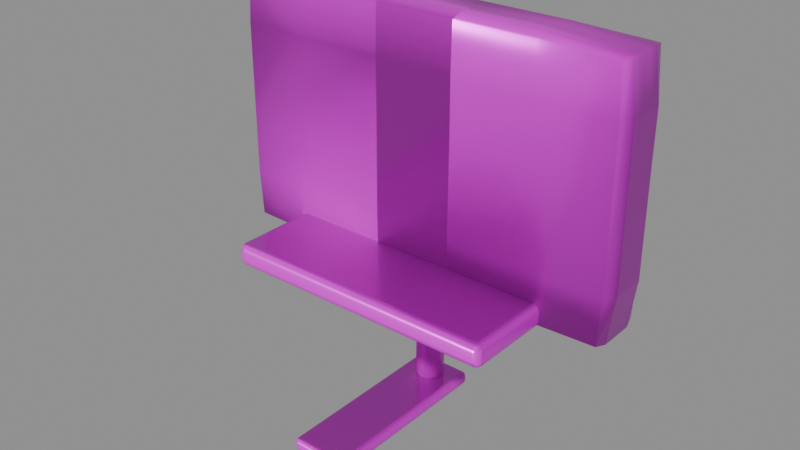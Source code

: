 # Source: model.blend  (saved by Blender 4.5.92; exported with 4.5.12 LTS)
import bpy
from mathutils import Matrix  # noqa: F401  (used for matrix-valued properties, if any)

bpy.ops.wm.read_factory_settings(use_empty=True)
scene = bpy.context.scene
scene.name = 'Empty'

# ---- collections
col_ast_18_004____d = bpy.data.collections.new('AST_18_004_电子_D'); scene.collection.children.link(col_ast_18_004____d)

# ---- images (referenced by path relative to the original .blend; pixels are not part of the script)
import os
ASSET_DIR = os.environ.get("B2B_ASSET_DIR", "")  # directory of the original .blend (textures are referenced by path, not embedded)
HERE = os.path.dirname(os.path.abspath(__file__))  # packed textures are extracted next to this script under _unpacked/

def load_image(name, relpath, width, height, colorspace="sRGB"):
    """Load a texture the original file referenced (path relative to the .blend, or extracted next to this script)."""
    p = next((c for c in (os.path.join(HERE, relpath), os.path.join(ASSET_DIR, relpath)) if relpath and os.path.exists(c)), "")
    if p:
        img = bpy.data.images.load(p, check_existing=True)
        img.name = name
    else:  # same state as the original file: an image datablock whose file is absent (Cycles renders it pink)
        img = bpy.data.images.new(name, width, height)
        img.source = "FILE"
        img.filepath = "//" + (relpath or name)
    img.colorspace_settings.name = colorspace
    return img
img_black_steel_basecolor_png = load_image('black_steel_basecolor.png', 'black_steel_basecolor.png', 1024, 1024, 'sRGB')
img_black_steel_ao_png = load_image('black_steel_ao.png', 'black_steel_ao.png', 1024, 1024, 'Non-Color')
img_black_steel_roughness_png = load_image('black_steel_roughness.png', 'black_steel_roughness.png', 1024, 1024, 'Non-Color')
img_black_steel_metallic_png = load_image('black_steel_metallic.png', 'black_steel_metallic.png', 1024, 1024, 'Non-Color')
img_black_steel_specular_png = load_image('black_steel_specular.png', 'black_steel_specular.png', 1024, 1024, 'Non-Color')
img_black_steel_normal_png = load_image('black_steel_normal.png', 'black_steel_normal.png', 1024, 1024, 'Non-Color')
img_black_steel_height_png = load_image('black_steel_height.png', 'black_steel_height.png', 1024, 1024, 'Non-Color')
img_black_steel_displacement_png = load_image('black_steel_displacement.png', 'black_steel_displacement.png', 1024, 1024, 'Non-Color')

# ---- materials (node trees are filled in below, after node groups)
mat_black_steel = bpy.data.materials.new('black_steel')
mat_black_steel.diffuse_color = (0.6, 0.6, 0.6, 1.0)
mat_matte_black = bpy.data.materials.new('matte_black')
mat_matte_black.diffuse_color = (0.05, 0.05, 0.055, 1.0)
mat_screen_dark = bpy.data.materials.new('screen_dark')
mat_screen_dark.diffuse_color = (0.03, 0.05, 0.07, 1.0)

# ---- material node trees
mat_black_steel.use_nodes = True; mat_black_steel.node_tree.nodes.clear()
_N = mat_black_steel.node_tree.nodes; _L = mat_black_steel.node_tree.links
n0 = _N.new('ShaderNodeOutputMaterial'); n0.name = 'Material Output'; n0.location = (1100, 0)
n1 = _N.new('ShaderNodeBsdfPrincipled'); n1.name = 'Principled BSDF'; n1.location = (760, 0)
n1.inputs[15].default_value = 0.28
n2 = _N.new('ShaderNodeNewGeometry'); n2.name = 'Geometry'; n2.location = (-1300, 0)
n3 = _N.new('ShaderNodeVectorMath'); n3.name = 'Vector Math'; n3.location = (-1080, 0)
n3.operation = 'SCALE'
n3.inputs[3].default_value = 1.8
n4 = _N.new('ShaderNodeTexImage'); n4.name = 'Image Texture'; n4.location = (-820, 520)
n4.label = 'basecolor'
n4.image = img_black_steel_basecolor_png
n4.projection = 'BOX'
n4.projection_blend = 0.15
n5 = _N.new('ShaderNodeTexImage'); n5.name = 'Image Texture.001'; n5.location = (-820, 300)
n5.label = 'ao'
n5.image = img_black_steel_ao_png
n5.projection = 'BOX'
n5.projection_blend = 0.15
n6 = _N.new('ShaderNodeTexImage'); n6.name = 'Image Texture.002'; n6.location = (-820, 90)
n6.label = 'roughness'
n6.image = img_black_steel_roughness_png
n6.projection = 'BOX'
n6.projection_blend = 0.15
n7 = _N.new('ShaderNodeTexImage'); n7.name = 'Image Texture.003'; n7.location = (-820, -120)
n7.label = 'metallic'
n7.image = img_black_steel_metallic_png
n7.projection = 'BOX'
n7.projection_blend = 0.15
n8 = _N.new('ShaderNodeTexImage'); n8.name = 'Image Texture.004'; n8.location = (-820, -330)
n8.label = 'specular'
n8.image = img_black_steel_specular_png
n8.projection = 'BOX'
n8.projection_blend = 0.15
n9 = _N.new('ShaderNodeTexImage'); n9.name = 'Image Texture.005'; n9.location = (-820, -540)
n9.label = 'normal'
n9.image = img_black_steel_normal_png
n9.projection = 'BOX'
n9.projection_blend = 0.15
n10 = _N.new('ShaderNodeTexImage'); n10.name = 'Image Texture.006'; n10.location = (-820, -750)
n10.label = 'height'
n10.image = img_black_steel_height_png
n10.projection = 'BOX'
n10.projection_blend = 0.15
n11 = _N.new('ShaderNodeTexImage'); n11.name = 'Image Texture.007'; n11.location = (-820, -960)
n11.label = 'displacement'
n11.image = img_black_steel_displacement_png
n11.projection = 'BOX'
n11.projection_blend = 0.15
n12 = _N.new('ShaderNodeMixRGB'); n12.name = 'Mix (Legacy)'; n12.location = (-260, 480)
n12.blend_type = 'MULTIPLY'
n12.inputs[0].default_value = 0.78
n13 = _N.new('ShaderNodeNormalMap'); n13.name = 'Normal Map'; n13.location = (60, -420)
n13.inputs[0].default_value = 0.52
n14 = _N.new('ShaderNodeBump'); n14.name = 'Bump'; n14.location = (300, -420)
n14.inputs[0].default_value = 0.14
n14.inputs[1].default_value = 0.0025
n15 = _N.new('ShaderNodeDisplacement'); n15.name = 'Displacement'; n15.location = (300, -700)
n15.inputs[2].default_value = 0.012
_L.new(n1.outputs[0], n0.inputs[0])
_L.new(n2.outputs[0], n3.inputs[0])
_L.new(n3.outputs[0], n4.inputs[0])
_L.new(n3.outputs[0], n5.inputs[0])
_L.new(n3.outputs[0], n6.inputs[0])
_L.new(n3.outputs[0], n7.inputs[0])
_L.new(n3.outputs[0], n8.inputs[0])
_L.new(n3.outputs[0], n9.inputs[0])
_L.new(n3.outputs[0], n10.inputs[0])
_L.new(n3.outputs[0], n11.inputs[0])
_L.new(n4.outputs[0], n12.inputs[1])
_L.new(n5.outputs[0], n12.inputs[2])
_L.new(n12.outputs[0], n1.inputs[0])
_L.new(n6.outputs[0], n1.inputs[2])
_L.new(n7.outputs[0], n1.inputs[1])
_L.new(n8.outputs[0], n1.inputs[13])
_L.new(n9.outputs[0], n13.inputs[1])
_L.new(n10.outputs[0], n14.inputs[3])
_L.new(n13.outputs[0], n14.inputs[4])
_L.new(n14.outputs[0], n1.inputs[5])
_L.new(n11.outputs[0], n15.inputs[0])
_L.new(n15.outputs[0], n0.inputs[2])
n0.is_active_output = True
mat_matte_black.use_nodes = True; mat_matte_black.node_tree.nodes.clear()
_N = mat_matte_black.node_tree.nodes; _L = mat_matte_black.node_tree.links
n0 = _N.new('ShaderNodeBsdfPrincipled'); n0.name = 'Principled BSDF'; n0.location = (-200, 100)
n0.inputs[0].default_value = (0.05, 0.05, 0.055, 1.0)
n0.inputs[2].default_value = 0.6
n1 = _N.new('ShaderNodeOutputMaterial'); n1.name = 'Material Output'; n1.location = (200, 100)
_L.new(n0.outputs[0], n1.inputs[0])
n1.is_active_output = True
mat_screen_dark.use_nodes = True; mat_screen_dark.node_tree.nodes.clear()
_N = mat_screen_dark.node_tree.nodes; _L = mat_screen_dark.node_tree.links
n0 = _N.new('ShaderNodeBsdfPrincipled'); n0.name = 'Principled BSDF'; n0.location = (-200, 100)
n0.inputs[0].default_value = (0.03, 0.05, 0.07, 1.0)
n0.inputs[2].default_value = 0.16
n1 = _N.new('ShaderNodeOutputMaterial'); n1.name = 'Material Output'; n1.location = (200, 100)
_L.new(n0.outputs[0], n1.inputs[0])
n1.is_active_output = True

# ---- meshes
me_ast_18_004____d_p00_soft_mesh = bpy.data.meshes.new('AST_18_004_电子_D_p00_soft_mesh')
me_ast_18_004____d_p00_soft_mesh.from_pydata([(-0.1676, -0.02394, -0.1054), (-0.1699, -0.02427, -0.066), (-0.1699, -0.02427, -0.022), (-0.1699, -0.02427, 0.022), (-0.1699, -0.02427, 0.066), (-0.1676, -0.02394, 0.1054), (-0.1699, -0.015, -0.1068), (-0.1749, -0.015, -0.066), (-0.1748, -0.015, -0.022), (-0.1748, -0.015, 0.022), (-0.1749, -0.015, 0.066), (-0.1699, -0.015, 0.1068), (-0.1699, -0.005, -0.1068), (-0.1749, -0.005, -0.066), (-0.1748, -0.005, -0.022), (-0.1745, -0.005, 0.022), (-0.175, -0.005, 0.066), (-0.1699, -0.005, 0.1068), (-0.1699, 0.005, -0.1068), (-0.1749, 0.005, -0.066), (-0.1747, 0.005, -0.022), (-0.1745, 0.005, 0.022), (-0.1749, 0.005, 0.066), (-0.1699, 0.005, 0.1068), (-0.1699, 0.015, -0.1068), (-0.175, 0.015, -0.066), (-0.1748, 0.015, -0.022), (-0.1748, 0.015, 0.022), (-0.175, 0.015, 0.066), (-0.1699, 0.015, 0.1068), (-0.1676, 0.02394, -0.1054), (-0.1699, 0.02427, -0.066), (-0.1699, 0.02427, -0.022), (-0.1699, 0.02427, 0.022), (-0.1699, 0.02427, 0.066), (-0.1676, 0.02394, 0.1054), (0.1676, -0.02394, -0.1054), (0.1699, -0.02427, -0.066), (0.1699, -0.02427, -0.022), (0.1699, -0.02427, 0.022), (0.1699, -0.02427, 0.066), (0.1676, -0.02394, 0.1054), (0.1699, -0.015, -0.1068), (0.175, -0.015, -0.066), (0.175, -0.015, -0.022), (0.1749, -0.015, 0.022), (0.1749, -0.015, 0.066), (0.1699, -0.015, 0.1068), (0.1699, -0.005, -0.1068), (0.1749, -0.005, -0.066), (0.1748, -0.005, -0.022), (0.1746, -0.005, 0.022), (0.1748, -0.005, 0.066), (0.1699, -0.005, 0.1068), (0.1699, 0.005, -0.1068), (0.175, 0.005, -0.066), (0.1748, 0.005, -0.022), (0.1745, 0.005, 0.022), (0.1749, 0.005, 0.066), (0.1699, 0.005, 0.1068), (0.1699, 0.015, -0.1068), (0.175, 0.015, -0.066), (0.1749, 0.015, -0.022), (0.1748, 0.015, 0.022), (0.175, 0.015, 0.066), (0.1699, 0.015, 0.1068), (0.1676, 0.02394, -0.1054), (0.1699, 0.02427, -0.066), (0.1699, 0.02427, -0.022), (0.1699, 0.02427, 0.022), (0.1699, 0.02427, 0.066), (0.1676, 0.02394, 0.1054), (-0.105, -0.02427, -0.1068), (-0.105, -0.02493, -0.066), (-0.105, -0.0248, -0.022), (-0.105, -0.02481, 0.022), (-0.105, -0.02492, 0.066), (-0.105, -0.02427, 0.1068), (-0.035, -0.02427, -0.1068), (-0.035, -0.02493, -0.066), (-0.035, -0.02476, -0.022), (-0.035, -0.02454, 0.022), (-0.035, -0.02496, 0.066), (-0.035, -0.02427, 0.1068), (0.035, -0.02427, -0.1068), (0.035, -0.02494, -0.066), (0.035, -0.02472, -0.022), (0.035, -0.02451, 0.022), (0.035, -0.02492, 0.066), (0.035, -0.02427, 0.1068), (0.105, -0.02427, -0.1068), (0.105, -0.025, -0.066), (0.105, -0.02485, -0.022), (0.105, -0.02483, 0.022), (0.105, -0.02497, 0.066), (0.105, -0.02427, 0.1068), (-0.105, 0.02427, -0.1068), (-0.105, 0.02502, -0.066), (-0.105, 0.02497, -0.022), (-0.105, 0.02492, 0.022), (-0.105, 0.02493, 0.066), (-0.105, 0.02427, 0.1068), (-0.035, 0.02427, -0.1068), (-0.035, 0.02494, -0.066), (-0.035, 0.02476, -0.022), (-0.035, 0.02456, 0.022), (-0.035, 0.02483, 0.066), (-0.035, 0.02427, 0.1068), (0.035, 0.02427, -0.1068), (0.035, 0.02495, -0.066), (0.035, 0.02478, -0.022), (0.035, 0.02454, 0.022), (0.035, 0.02489, 0.066), (0.035, 0.02427, 0.1068), (0.105, 0.02427, -0.1068), (0.105, 0.02499, -0.066), (0.105, 0.02487, -0.022), (0.105, 0.02484, 0.022), (0.105, 0.02501, 0.066), (0.105, 0.02427, 0.1068), (-0.105, -0.015, -0.1099), (-0.105, -0.005, -0.1098), (-0.105, 0.005, -0.1098), (-0.105, 0.015, -0.1099), (-0.035, -0.015, -0.1099), (-0.035, -0.005, -0.1098), (-0.035, 0.005, -0.1095), (-0.035, 0.015, -0.11), (0.035, -0.015, -0.1099), (0.035, -0.005, -0.1097), (0.035, 0.005, -0.1095), (0.035, 0.015, -0.1099), (0.105, -0.015, -0.11), (0.105, -0.005, -0.1098), (0.105, 0.005, -0.1098), (0.105, 0.015, -0.11), (-0.105, -0.015, 0.11), (-0.105, -0.005, 0.11), (-0.105, 0.005, 0.1099), (-0.105, 0.015, 0.1099), (-0.035, -0.015, 0.1099), (-0.035, -0.005, 0.1098), (-0.035, 0.005, 0.1096), (-0.035, 0.015, 0.1098), (0.035, -0.015, 0.11), (0.035, -0.005, 0.1098), (0.035, 0.005, 0.1095), (0.035, 0.015, 0.1099), (0.105, -0.015, 0.11), (0.105, -0.005, 0.1099), (0.105, 0.005, 0.1098), (0.105, 0.015, 0.11)], [], [(0, 1, 7, 6), (1, 2, 8, 7), (2, 3, 9, 8), (3, 4, 10, 9), (4, 5, 11, 10), (6, 7, 13, 12), (7, 8, 14, 13), (8, 9, 15, 14), (9, 10, 16, 15), (10, 11, 17, 16), (12, 13, 19, 18), (13, 14, 20, 19), (14, 15, 21, 20), (15, 16, 22, 21), (16, 17, 23, 22), (18, 19, 25, 24), (19, 20, 26, 25), (20, 21, 27, 26), (21, 22, 28, 27), (22, 23, 29, 28), (24, 25, 31, 30), (25, 26, 32, 31), (26, 27, 33, 32), (27, 28, 34, 33), (28, 29, 35, 34), (36, 42, 43, 37), (37, 43, 44, 38), (38, 44, 45, 39), (39, 45, 46, 40), (40, 46, 47, 41), (42, 48, 49, 43), (43, 49, 50, 44), (44, 50, 51, 45), (45, 51, 52, 46), (46, 52, 53, 47), (48, 54, 55, 49), (49, 55, 56, 50), (50, 56, 57, 51), (51, 57, 58, 52), (52, 58, 59, 53), (54, 60, 61, 55), (55, 61, 62, 56), (56, 62, 63, 57), (57, 63, 64, 58), (58, 64, 65, 59), (60, 66, 67, 61), (61, 67, 68, 62), (62, 68, 69, 63), (63, 69, 70, 64), (64, 70, 71, 65), (0, 72, 73, 1), (1, 73, 74, 2), (2, 74, 75, 3), (3, 75, 76, 4), (4, 76, 77, 5), (72, 78, 79, 73), (73, 79, 80, 74), (74, 80, 81, 75), (75, 81, 82, 76), (76, 82, 83, 77), (78, 84, 85, 79), (79, 85, 86, 80), (80, 86, 87, 81), (81, 87, 88, 82), (82, 88, 89, 83), (84, 90, 91, 85), (85, 91, 92, 86), (86, 92, 93, 87), (87, 93, 94, 88), (88, 94, 95, 89), (90, 36, 37, 91), (91, 37, 38, 92), (92, 38, 39, 93), (93, 39, 40, 94), (94, 40, 41, 95), (30, 31, 97, 96), (31, 32, 98, 97), (32, 33, 99, 98), (33, 34, 100, 99), (34, 35, 101, 100), (96, 97, 103, 102), (97, 98, 104, 103), (98, 99, 105, 104), (99, 100, 106, 105), (100, 101, 107, 106), (102, 103, 109, 108), (103, 104, 110, 109), (104, 105, 111, 110), (105, 106, 112, 111), (106, 107, 113, 112), (108, 109, 115, 114), (109, 110, 116, 115), (110, 111, 117, 116), (111, 112, 118, 117), (112, 113, 119, 118), (114, 115, 67, 66), (115, 116, 68, 67), (116, 117, 69, 68), (117, 118, 70, 69), (118, 119, 71, 70), (0, 6, 120, 72), (6, 12, 121, 120), (12, 18, 122, 121), (18, 24, 123, 122), (24, 30, 96, 123), (72, 120, 124, 78), (120, 121, 125, 124), (121, 122, 126, 125), (122, 123, 127, 126), (123, 96, 102, 127), (78, 124, 128, 84), (124, 125, 129, 128), (125, 126, 130, 129), (126, 127, 131, 130), (127, 102, 108, 131), (84, 128, 132, 90), (128, 129, 133, 132), (129, 130, 134, 133), (130, 131, 135, 134), (131, 108, 114, 135), (90, 132, 42, 36), (132, 133, 48, 42), (133, 134, 54, 48), (134, 135, 60, 54), (135, 114, 66, 60), (5, 77, 136, 11), (11, 136, 137, 17), (17, 137, 138, 23), (23, 138, 139, 29), (29, 139, 101, 35), (77, 83, 140, 136), (136, 140, 141, 137), (137, 141, 142, 138), (138, 142, 143, 139), (139, 143, 107, 101), (83, 89, 144, 140), (140, 144, 145, 141), (141, 145, 146, 142), (142, 146, 147, 143), (143, 147, 113, 107), (89, 95, 148, 144), (144, 148, 149, 145), (145, 149, 150, 146), (146, 150, 151, 147), (147, 151, 119, 113), (95, 41, 47, 148), (148, 47, 53, 149), (149, 53, 59, 150), (150, 59, 65, 151), (151, 65, 71, 119)])
me_ast_18_004____d_p00_soft_mesh.polygons.foreach_set('use_smooth', [True] * 150)
me_ast_18_004____d_p00_soft_mesh.materials.append(mat_black_steel)
me_ast_18_004____d_p00_soft_mesh.update()
me_cube_201 = bpy.data.meshes.new('Cube.201')
me_cube_201.from_pydata([(-0.16, -0.003, -0.095), (-0.16, -0.003, 0.095), (-0.16, 0.003, -0.095), (-0.16, 0.003, 0.095), (0.16, -0.003, -0.095), (0.16, -0.003, 0.095), (0.16, 0.003, -0.095), (0.16, 0.003, 0.095)], [], [(0, 1, 3, 2), (2, 3, 7, 6), (6, 7, 5, 4), (4, 5, 1, 0), (2, 6, 4, 0), (7, 3, 1, 5)])
_uv = me_cube_201.uv_layers.new(name='UVMap')
_uv.uv.foreach_set('vector', [0.375, 0.0, 0.625, 0.0, 0.625, 0.25, 0.375, 0.25, 0.375, 0.25, 0.625, 0.25, 0.625, 0.5, 0.375, 0.5, 0.375, 0.5, 0.625, 0.5, 0.625, 0.75, 0.375, 0.75, 0.375, 0.75, 0.625, 0.75, 0.625, 1.0, 0.375, 1.0, 0.125, 0.5, 0.375, 0.5, 0.375, 0.75, 0.125, 0.75, 0.625, 0.5, 0.875, 0.5, 0.875, 0.75, 0.625, 0.75])
me_cube_201.materials.append(mat_matte_black)
me_cube_201.update()
me_cube_202 = bpy.data.meshes.new('Cube.202')
me_cube_202.from_pydata([(-0.15, -0.0015, -0.085), (-0.15, -0.0015, 0.085), (-0.15, 0.0015, -0.085), (-0.15, 0.0015, 0.085), (0.15, -0.0015, -0.085), (0.15, -0.0015, 0.085), (0.15, 0.0015, -0.085), (0.15, 0.0015, 0.085)], [], [(0, 1, 3, 2), (2, 3, 7, 6), (6, 7, 5, 4), (4, 5, 1, 0), (2, 6, 4, 0), (7, 3, 1, 5)])
_uv = me_cube_202.uv_layers.new(name='UVMap')
_uv.uv.foreach_set('vector', [0.375, 0.0, 0.625, 0.0, 0.625, 0.25, 0.375, 0.25, 0.375, 0.25, 0.625, 0.25, 0.625, 0.5, 0.375, 0.5, 0.375, 0.5, 0.625, 0.5, 0.625, 0.75, 0.375, 0.75, 0.375, 0.75, 0.625, 0.75, 0.625, 1.0, 0.375, 1.0, 0.125, 0.5, 0.375, 0.5, 0.375, 0.75, 0.125, 0.75, 0.625, 0.5, 0.875, 0.5, 0.875, 0.75, 0.625, 0.75])
me_cube_202.materials.append(mat_screen_dark)
me_cube_202.update()
me_cube_203 = bpy.data.meshes.new('Cube.203')
me_cube_203.from_pydata([(-0.12, -0.08, -0.01), (-0.12, -0.08, 0.01), (-0.12, 0.08, -0.01), (-0.12, 0.08, 0.01), (0.12, -0.08, -0.01), (0.12, -0.08, 0.01), (0.12, 0.08, -0.01), (0.12, 0.08, 0.01)], [], [(0, 1, 3, 2), (2, 3, 7, 6), (6, 7, 5, 4), (4, 5, 1, 0), (2, 6, 4, 0), (7, 3, 1, 5)])
_uv = me_cube_203.uv_layers.new(name='UVMap')
_uv.uv.foreach_set('vector', [0.375, 0.0, 0.625, 0.0, 0.625, 0.25, 0.375, 0.25, 0.375, 0.25, 0.625, 0.25, 0.625, 0.5, 0.375, 0.5, 0.375, 0.5, 0.625, 0.5, 0.625, 0.75, 0.375, 0.75, 0.375, 0.75, 0.625, 0.75, 0.625, 1.0, 0.375, 1.0, 0.125, 0.5, 0.375, 0.5, 0.375, 0.75, 0.125, 0.75, 0.625, 0.5, 0.875, 0.5, 0.875, 0.75, 0.625, 0.75])
me_cube_203.materials.append(mat_black_steel)
me_cube_203.update()
me_cylinder_189 = bpy.data.meshes.new('Cylinder.189')
me_cylinder_189.from_pydata([(0.0, 0.012, -0.05), (0.0, 0.012, 0.05), (0.001566, 0.0119, -0.05), (0.001566, 0.0119, 0.05), (0.003106, 0.01159, -0.05), (0.003106, 0.01159, 0.05), (0.004592, 0.01109, -0.05), (0.004592, 0.01109, 0.05), (0.006, 0.01039, -0.05), (0.006, 0.01039, 0.05), (0.007305, 0.00952, -0.05), (0.007305, 0.00952, 0.05), (0.008485, 0.008485, -0.05), (0.008485, 0.008485, 0.05), (0.00952, 0.007305, -0.05), (0.00952, 0.007305, 0.05), (0.01039, 0.006, -0.05), (0.01039, 0.006, 0.05), (0.01109, 0.004592, -0.05), (0.01109, 0.004592, 0.05), (0.01159, 0.003106, -0.05), (0.01159, 0.003106, 0.05), (0.0119, 0.001566, -0.05), (0.0119, 0.001566, 0.05), (0.012, 0.0, -0.05), (0.012, 0.0, 0.05), (0.0119, -0.001566, -0.05), (0.0119, -0.001566, 0.05), (0.01159, -0.003106, -0.05), (0.01159, -0.003106, 0.05), (0.01109, -0.004592, -0.05), (0.01109, -0.004592, 0.05), (0.01039, -0.006, -0.05), (0.01039, -0.006, 0.05), (0.00952, -0.007305, -0.05), (0.00952, -0.007305, 0.05), (0.008485, -0.008485, -0.05), (0.008485, -0.008485, 0.05), (0.007305, -0.00952, -0.05), (0.007305, -0.00952, 0.05), (0.006, -0.01039, -0.05), (0.006, -0.01039, 0.05), (0.004592, -0.01109, -0.05), (0.004592, -0.01109, 0.05), (0.003106, -0.01159, -0.05), (0.003106, -0.01159, 0.05), (0.001566, -0.0119, -0.05), (0.001566, -0.0119, 0.05), (0.0, -0.012, -0.05), (0.0, -0.012, 0.05), (-0.001566, -0.0119, -0.05), (-0.001566, -0.0119, 0.05), (-0.003106, -0.01159, -0.05), (-0.003106, -0.01159, 0.05), (-0.004592, -0.01109, -0.05), (-0.004592, -0.01109, 0.05), (-0.006, -0.01039, -0.05), (-0.006, -0.01039, 0.05), (-0.007305, -0.00952, -0.05), (-0.007305, -0.00952, 0.05), (-0.008485, -0.008485, -0.05), (-0.008485, -0.008485, 0.05), (-0.00952, -0.007305, -0.05), (-0.00952, -0.007305, 0.05), (-0.01039, -0.006, -0.05), (-0.01039, -0.006, 0.05), (-0.01109, -0.004592, -0.05), (-0.01109, -0.004592, 0.05), (-0.01159, -0.003106, -0.05), (-0.01159, -0.003106, 0.05), (-0.0119, -0.001566, -0.05), (-0.0119, -0.001566, 0.05), (-0.012, 0.0, -0.05), (-0.012, 0.0, 0.05), (-0.0119, 0.001566, -0.05), (-0.0119, 0.001566, 0.05), (-0.01159, 0.003106, -0.05), (-0.01159, 0.003106, 0.05), (-0.01109, 0.004592, -0.05), (-0.01109, 0.004592, 0.05), (-0.01039, 0.006, -0.05), (-0.01039, 0.006, 0.05), (-0.00952, 0.007305, -0.05), (-0.00952, 0.007305, 0.05), (-0.008485, 0.008485, -0.05), (-0.008485, 0.008485, 0.05), (-0.007305, 0.00952, -0.05), (-0.007305, 0.00952, 0.05), (-0.006, 0.01039, -0.05), (-0.006, 0.01039, 0.05), (-0.004592, 0.01109, -0.05), (-0.004592, 0.01109, 0.05), (-0.003106, 0.01159, -0.05), (-0.003106, 0.01159, 0.05), (-0.001566, 0.0119, -0.05), (-0.001566, 0.0119, 0.05)], [], [(0, 1, 3, 2), (2, 3, 5, 4), (4, 5, 7, 6), (6, 7, 9, 8), (8, 9, 11, 10), (10, 11, 13, 12), (12, 13, 15, 14), (14, 15, 17, 16), (16, 17, 19, 18), (18, 19, 21, 20), (20, 21, 23, 22), (22, 23, 25, 24), (24, 25, 27, 26), (26, 27, 29, 28), (28, 29, 31, 30), (30, 31, 33, 32), (32, 33, 35, 34), (34, 35, 37, 36), (36, 37, 39, 38), (38, 39, 41, 40), (40, 41, 43, 42), (42, 43, 45, 44), (44, 45, 47, 46), (46, 47, 49, 48), (48, 49, 51, 50), (50, 51, 53, 52), (52, 53, 55, 54), (54, 55, 57, 56), (56, 57, 59, 58), (58, 59, 61, 60), (60, 61, 63, 62), (62, 63, 65, 64), (64, 65, 67, 66), (66, 67, 69, 68), (68, 69, 71, 70), (70, 71, 73, 72), (72, 73, 75, 74), (74, 75, 77, 76), (76, 77, 79, 78), (78, 79, 81, 80), (80, 81, 83, 82), (82, 83, 85, 84), (84, 85, 87, 86), (86, 87, 89, 88), (88, 89, 91, 90), (90, 91, 93, 92), (3, 1, 95, 93, 91, 89, 87, 85, 83, 81, 79, 77, 75, 73, 71, 69, 67, 65, 63, 61, 59, 57, 55, 53, 51, 49, 47, 45, 43, 41, 39, 37, 35, 33, 31, 29, 27, 25, 23, 21, 19, 17, 15, 13, 11, 9, 7, 5), (92, 93, 95, 94), (94, 95, 1, 0), (0, 2, 4, 6, 8, 10, 12, 14, 16, 18, 20, 22, 24, 26, 28, 30, 32, 34, 36, 38, 40, 42, 44, 46, 48, 50, 52, 54, 56, 58, 60, 62, 64, 66, 68, 70, 72, 74, 76, 78, 80, 82, 84, 86, 88, 90, 92, 94)])
me_cylinder_189.polygons.foreach_set('use_smooth', [True] * 50)
_uv = me_cylinder_189.uv_layers.new(name='UVMap')
_uv.uv.foreach_set('vector', [1.0, 0.5, 1.0, 1.0, 0.9792, 1.0, 0.9792, 0.5, 0.9792, 0.5, 0.9792, 1.0, 0.9583, 1.0, 0.9583, 0.5, 0.9583, 0.5, 0.9583, 1.0, 0.9375, 1.0, 0.9375, 0.5, 0.9375, 0.5, 0.9375, 1.0, 0.9167, 1.0, 0.9167, 0.5, 0.9167, 0.5, 0.9167, 1.0, 0.8958, 1.0, 0.8958, 0.5, 0.8958, 0.5, 0.8958, 1.0, 0.875, 1.0, 0.875, 0.5, 0.875, 0.5, 0.875, 1.0, 0.8542, 1.0, 0.8542, 0.5, 0.8542, 0.5, 0.8542, 1.0, 0.8333, 1.0, 0.8333, 0.5, 0.8333, 0.5, 0.8333, 1.0, 0.8125, 1.0, 0.8125, 0.5, 0.8125, 0.5, 0.8125, 1.0, 0.7917, 1.0, 0.7917, 0.5, 0.7917, 0.5, 0.7917, 1.0, 0.7708, 1.0, 0.7708, 0.5, 0.7708, 0.5, 0.7708, 1.0, 0.75, 1.0, 0.75, 0.5, 0.75, 0.5, 0.75, 1.0, 0.7292, 1.0, 0.7292, 0.5, 0.7292, 0.5, 0.7292, 1.0, 0.7083, 1.0, 0.7083, 0.5, 0.7083, 0.5, 0.7083, 1.0, 0.6875, 1.0, 0.6875, 0.5, 0.6875, 0.5, 0.6875, 1.0, 0.6667, 1.0, 0.6667, 0.5, 0.6667, 0.5, 0.6667, 1.0, 0.6458, 1.0, 0.6458, 0.5, 0.6458, 0.5, 0.6458, 1.0, 0.625, 1.0, 0.625, 0.5, 0.625, 0.5, 0.625, 1.0, 0.6042, 1.0, 0.6042, 0.5, 0.6042, 0.5, 0.6042, 1.0, 0.5833, 1.0, 0.5833, 0.5, 0.5833, 0.5, 0.5833, 1.0, 0.5625, 1.0, 0.5625, 0.5, 0.5625, 0.5, 0.5625, 1.0, 0.5417, 1.0, 0.5417, 0.5, 0.5417, 0.5, 0.5417, 1.0, 0.5208, 1.0, 0.5208, 0.5, 0.5208, 0.5, 0.5208, 1.0, 0.5, 1.0, 0.5, 0.5, 0.5, 0.5, 0.5, 1.0, 0.4792, 1.0, 0.4792, 0.5, 0.4792, 0.5, 0.4792, 1.0, 0.4583, 1.0, 0.4583, 0.5, 0.4583, 0.5, 0.4583, 1.0, 0.4375, 1.0, 0.4375, 0.5, 0.4375, 0.5, 0.4375, 1.0, 0.4167, 1.0, 0.4167, 0.5, 0.4167, 0.5, 0.4167, 1.0, 0.3958, 1.0, 0.3958, 0.5, 0.3958, 0.5, 0.3958, 1.0, 0.375, 1.0, 0.375, 0.5, 0.375, 0.5, 0.375, 1.0, 0.3542, 1.0, 0.3542, 0.5, 0.3542, 0.5, 0.3542, 1.0, 0.3333, 1.0, 0.3333, 0.5, 0.3333, 0.5, 0.3333, 1.0, 0.3125, 1.0, 0.3125, 0.5, 0.3125, 0.5, 0.3125, 1.0, 0.2917, 1.0, 0.2917, 0.5, 0.2917, 0.5, 0.2917, 1.0, 0.2708, 1.0, 0.2708, 0.5, 0.2708, 0.5, 0.2708, 1.0, 0.25, 1.0, 0.25, 0.5, 0.25, 0.5, 0.25, 1.0, 0.2292, 1.0, 0.2292, 0.5, 0.2292, 0.5, 0.2292, 1.0, 0.2083, 1.0, 0.2083, 0.5, 0.2083, 0.5, 0.2083, 1.0, 0.1875, 1.0, 0.1875, 0.5, 0.1875, 0.5, 0.1875, 1.0, 0.1667, 1.0, 0.1667, 0.5, 0.1667, 0.5, 0.1667, 1.0, 0.1458, 1.0, 0.1458, 0.5, 0.1458, 0.5, 0.1458, 1.0, 0.125, 1.0, 0.125, 0.5, 0.125, 0.5, 0.125, 1.0, 0.1042, 1.0, 0.1042, 0.5, 0.1042, 0.5, 0.1042, 1.0, 0.08333, 1.0, 0.08333, 0.5, 0.08333, 0.5, 0.08333, 1.0, 0.0625, 1.0, 0.0625, 0.5, 0.0625, 0.5, 0.0625, 1.0, 0.04167, 1.0, 0.04167, 0.5, 0.2813, 0.4879, 0.25, 0.49, 0.2187, 0.4879, 0.1879, 0.4818, 0.1582, 0.4717, 0.13, 0.4578, 0.1039, 0.4404, 0.08029, 0.4197, 0.0596, 0.3961, 0.04215, 0.37, 0.02827, 0.3418, 0.01818, 0.3121, 0.01205, 0.2813, 0.01, 0.25, 0.01205, 0.2187, 0.01818, 0.1879, 0.02827, 0.1582, 0.04215, 0.13, 0.0596, 0.1039, 0.08029, 0.08029, 0.1039, 0.0596, 0.13, 0.04215, 0.1582, 0.02827, 0.1879, 0.01818, 0.2187, 0.01205, 0.25, 0.01, 0.2813, 0.01205, 0.3121, 0.01818, 0.3418, 0.02827, 0.37, 0.04215, 0.3961, 0.0596, 0.4197, 0.08029, 0.4404, 0.1039, 0.4578, 0.13, 0.4717, 0.1582, 0.4818, 0.1879, 0.4879, 0.2187, 0.49, 0.25, 0.4879, 0.2813, 0.4818, 0.3121, 0.4717, 0.3418, 0.4578, 0.37, 0.4404, 0.3961, 0.4197, 0.4197, 0.3961, 0.4404, 0.37, 0.4578, 0.3418, 0.4717, 0.3121, 0.4818, 0.04167, 0.5, 0.04167, 1.0, 0.02083, 1.0, 0.02083, 0.5, 0.02083, 0.5, 0.02083, 1.0, 3.763e-07, 1.0, 3.763e-07, 0.5, 0.75, 0.49, 0.7813, 0.4879, 0.8121, 0.4818, 0.8418, 0.4717, 0.87, 0.4578, 0.8961, 0.4404, 0.9197, 0.4197, 0.9404, 0.3961, 0.9578, 0.37, 0.9717, 0.3418, 0.9818, 0.3121, 0.9879, 0.2813, 0.99, 0.25, 0.9879, 0.2187, 0.9818, 0.1879, 0.9717, 0.1582, 0.9578, 0.13, 0.9404, 0.1039, 0.9197, 0.08029, 0.8961, 0.0596, 0.87, 0.04215, 0.8418, 0.02827, 0.8121, 0.01818, 0.7813, 0.01205, 0.75, 0.01, 0.7187, 0.01205, 0.6879, 0.01818, 0.6582, 0.02827, 0.63, 0.04215, 0.6039, 0.0596, 0.5803, 0.08029, 0.5596, 0.1039, 0.5422, 0.13, 0.5283, 0.1582, 0.5182, 0.1879, 0.5121, 0.2187, 0.51, 0.25, 0.5121, 0.2813, 0.5182, 0.3121, 0.5283, 0.3418, 0.5422, 0.37, 0.5596, 0.3961, 0.5803, 0.4197, 0.6039, 0.4404, 0.63, 0.4578, 0.6582, 0.4717, 0.6879, 0.4818, 0.7187, 0.4879])
me_cylinder_189.materials.append(mat_black_steel)
me_cylinder_189.update()
me_cube_204 = bpy.data.meshes.new('Cube.204')
me_cube_204.from_pydata([(-0.025, -0.08, -0.006), (-0.025, -0.08, 0.006), (-0.025, 0.08, -0.006), (-0.025, 0.08, 0.006), (0.025, -0.08, -0.006), (0.025, -0.08, 0.006), (0.025, 0.08, -0.006), (0.025, 0.08, 0.006)], [], [(0, 1, 3, 2), (2, 3, 7, 6), (6, 7, 5, 4), (4, 5, 1, 0), (2, 6, 4, 0), (7, 3, 1, 5)])
_uv = me_cube_204.uv_layers.new(name='UVMap')
_uv.uv.foreach_set('vector', [0.375, 0.0, 0.625, 0.0, 0.625, 0.25, 0.375, 0.25, 0.375, 0.25, 0.625, 0.25, 0.625, 0.5, 0.375, 0.5, 0.375, 0.5, 0.625, 0.5, 0.625, 0.75, 0.375, 0.75, 0.375, 0.75, 0.625, 0.75, 0.625, 1.0, 0.375, 1.0, 0.125, 0.5, 0.375, 0.5, 0.375, 0.75, 0.125, 0.75, 0.625, 0.5, 0.875, 0.5, 0.875, 0.75, 0.625, 0.75])
me_cube_204.materials.append(mat_black_steel)
me_cube_204.update()
me_cube_205 = bpy.data.meshes.new('Cube.205')
me_cube_205.from_pydata([(-0.009, -0.0015, -0.003), (-0.009, -0.0015, 0.003), (-0.009, 0.0015, -0.003), (-0.009, 0.0015, 0.003), (0.009, -0.0015, -0.003), (0.009, -0.0015, 0.003), (0.009, 0.0015, -0.003), (0.009, 0.0015, 0.003)], [], [(0, 1, 3, 2), (2, 3, 7, 6), (6, 7, 5, 4), (4, 5, 1, 0), (2, 6, 4, 0), (7, 3, 1, 5)])
_uv = me_cube_205.uv_layers.new(name='UVMap')
_uv.uv.foreach_set('vector', [0.375, 0.0, 0.625, 0.0, 0.625, 0.25, 0.375, 0.25, 0.375, 0.25, 0.625, 0.25, 0.625, 0.5, 0.375, 0.5, 0.375, 0.5, 0.625, 0.5, 0.625, 0.75, 0.375, 0.75, 0.375, 0.75, 0.625, 0.75, 0.625, 1.0, 0.375, 1.0, 0.125, 0.5, 0.375, 0.5, 0.375, 0.75, 0.125, 0.75, 0.625, 0.5, 0.875, 0.5, 0.875, 0.75, 0.625, 0.75])
me_cube_205.materials.append(mat_matte_black)
me_cube_205.update()
me_cube_206 = bpy.data.meshes.new('Cube.206')
me_cube_206.from_pydata([(-0.009, -0.0015, -0.003), (-0.009, -0.0015, 0.003), (-0.009, 0.0015, -0.003), (-0.009, 0.0015, 0.003), (0.009, -0.0015, -0.003), (0.009, -0.0015, 0.003), (0.009, 0.0015, -0.003), (0.009, 0.0015, 0.003)], [], [(0, 1, 3, 2), (2, 3, 7, 6), (6, 7, 5, 4), (4, 5, 1, 0), (2, 6, 4, 0), (7, 3, 1, 5)])
_uv = me_cube_206.uv_layers.new(name='UVMap')
_uv.uv.foreach_set('vector', [0.375, 0.0, 0.625, 0.0, 0.625, 0.25, 0.375, 0.25, 0.375, 0.25, 0.625, 0.25, 0.625, 0.5, 0.375, 0.5, 0.375, 0.5, 0.625, 0.5, 0.625, 0.75, 0.375, 0.75, 0.375, 0.75, 0.625, 0.75, 0.625, 1.0, 0.375, 1.0, 0.125, 0.5, 0.375, 0.5, 0.375, 0.75, 0.125, 0.75, 0.625, 0.5, 0.875, 0.5, 0.875, 0.75, 0.625, 0.75])
me_cube_206.materials.append(mat_matte_black)
me_cube_206.update()
me_cube_207 = bpy.data.meshes.new('Cube.207')
me_cube_207.from_pydata([(-0.009, -0.0015, -0.003), (-0.009, -0.0015, 0.003), (-0.009, 0.0015, -0.003), (-0.009, 0.0015, 0.003), (0.009, -0.0015, -0.003), (0.009, -0.0015, 0.003), (0.009, 0.0015, -0.003), (0.009, 0.0015, 0.003)], [], [(0, 1, 3, 2), (2, 3, 7, 6), (6, 7, 5, 4), (4, 5, 1, 0), (2, 6, 4, 0), (7, 3, 1, 5)])
_uv = me_cube_207.uv_layers.new(name='UVMap')
_uv.uv.foreach_set('vector', [0.375, 0.0, 0.625, 0.0, 0.625, 0.25, 0.375, 0.25, 0.375, 0.25, 0.625, 0.25, 0.625, 0.5, 0.375, 0.5, 0.375, 0.5, 0.625, 0.5, 0.625, 0.75, 0.375, 0.75, 0.375, 0.75, 0.625, 0.75, 0.625, 1.0, 0.375, 1.0, 0.125, 0.5, 0.375, 0.5, 0.375, 0.75, 0.125, 0.75, 0.625, 0.5, 0.875, 0.5, 0.875, 0.75, 0.625, 0.75])
me_cube_207.materials.append(mat_matte_black)
me_cube_207.update()
me_cube_208 = bpy.data.meshes.new('Cube.208')
me_cube_208.from_pydata([(-0.009, -0.0015, -0.003), (-0.009, -0.0015, 0.003), (-0.009, 0.0015, -0.003), (-0.009, 0.0015, 0.003), (0.009, -0.0015, -0.003), (0.009, -0.0015, 0.003), (0.009, 0.0015, -0.003), (0.009, 0.0015, 0.003)], [], [(0, 1, 3, 2), (2, 3, 7, 6), (6, 7, 5, 4), (4, 5, 1, 0), (2, 6, 4, 0), (7, 3, 1, 5)])
_uv = me_cube_208.uv_layers.new(name='UVMap')
_uv.uv.foreach_set('vector', [0.375, 0.0, 0.625, 0.0, 0.625, 0.25, 0.375, 0.25, 0.375, 0.25, 0.625, 0.25, 0.625, 0.5, 0.375, 0.5, 0.375, 0.5, 0.625, 0.5, 0.625, 0.75, 0.375, 0.75, 0.375, 0.75, 0.625, 0.75, 0.625, 1.0, 0.375, 1.0, 0.125, 0.5, 0.375, 0.5, 0.375, 0.75, 0.125, 0.75, 0.625, 0.5, 0.875, 0.5, 0.875, 0.75, 0.625, 0.75])
me_cube_208.materials.append(mat_matte_black)
me_cube_208.update()

# ---- objects
ob_ast_18_004____d_p00_soft = bpy.data.objects.new('AST_18_004_电子_D_p00_soft', me_ast_18_004____d_p00_soft_mesh)
ob_ast_18_004____d_p01_box = bpy.data.objects.new('AST_18_004_电子_D_p01_box', me_cube_201)
ob_ast_18_004____d_p02_box = bpy.data.objects.new('AST_18_004_电子_D_p02_box', me_cube_202)
ob_ast_18_004____d_p03_box = bpy.data.objects.new('AST_18_004_电子_D_p03_box', me_cube_203)
ob_ast_18_004____d_p04_cyl = bpy.data.objects.new('AST_18_004_电子_D_p04_cyl', me_cylinder_189)
ob_ast_18_004____d_p05_box = bpy.data.objects.new('AST_18_004_电子_D_p05_box', me_cube_204)
ob_ast_18_004____d_p06_box = bpy.data.objects.new('AST_18_004_电子_D_p06_box', me_cube_205)
ob_ast_18_004____d_p07_box = bpy.data.objects.new('AST_18_004_电子_D_p07_box', me_cube_206)
ob_ast_18_004____d_p08_box = bpy.data.objects.new('AST_18_004_电子_D_p08_box', me_cube_207)
ob_ast_18_004____d_p09_box = bpy.data.objects.new('AST_18_004_电子_D_p09_box', me_cube_208)

# ---- transforms, parenting, visibility, modifiers, constraints
ob_ast_18_004____d_p00_soft.location = (0.0, 0.0, 0.23)
_m = ob_ast_18_004____d_p00_soft.modifiers.new('micro_relief', 'DISPLACE')
_m.strength = 0.003
_m.texture_coords = 'GLOBAL'
ob_ast_18_004____d_p01_box.location = (0.0, 0.029, 0.23)
_m = ob_ast_18_004____d_p01_box.modifiers.new('edge_bevel', 'BEVEL')
_m.width = 0.002
_m.width_pct = 0.002
_m.segments = 3
_m = ob_ast_18_004____d_p01_box.modifiers.new('weighted_normal', 'WEIGHTED_NORMAL')
ob_ast_18_004____d_p02_box.location = (0.0, 0.033, 0.23)
_m = ob_ast_18_004____d_p02_box.modifiers.new('edge_bevel', 'BEVEL')
_m.width = 0.001
_m.width_pct = 0.001
_m.segments = 3
_m = ob_ast_18_004____d_p02_box.modifiers.new('weighted_normal', 'WEIGHTED_NORMAL')
ob_ast_18_004____d_p03_box.location = (0.0, -0.02, 0.13)
_m = ob_ast_18_004____d_p03_box.modifiers.new('edge_bevel', 'BEVEL')
_m.width = 0.006
_m.width_pct = 0.006
_m.segments = 3
_m = ob_ast_18_004____d_p03_box.modifiers.new('weighted_normal', 'WEIGHTED_NORMAL')
ob_ast_18_004____d_p04_cyl.location = (0.0, 0.0, 0.06)
_m = ob_ast_18_004____d_p04_cyl.modifiers.new('edge_bevel', 'BEVEL')
_m.width = 0.008
_m.width_pct = 0.008
_m.segments = 3
_m = ob_ast_18_004____d_p04_cyl.modifiers.new('weighted_normal', 'WEIGHTED_NORMAL')
ob_ast_18_004____d_p05_box.location = (0.0, -0.06, 0.01)
_m = ob_ast_18_004____d_p05_box.modifiers.new('edge_bevel', 'BEVEL')
_m.width = 0.004
_m.width_pct = 0.004
_m.segments = 3
_m = ob_ast_18_004____d_p05_box.modifiers.new('weighted_normal', 'WEIGHTED_NORMAL')
ob_ast_18_004____d_p06_box.location = (-0.075, 0.034, 0.16)
ob_ast_18_004____d_p07_box.location = (-0.051, 0.034, 0.16)
ob_ast_18_004____d_p08_box.location = (-0.027, 0.034, 0.16)
ob_ast_18_004____d_p09_box.location = (-0.003, 0.034, 0.16)

# ---- collection membership
col_ast_18_004____d.objects.link(ob_ast_18_004____d_p00_soft)
col_ast_18_004____d.objects.link(ob_ast_18_004____d_p01_box)
col_ast_18_004____d.objects.link(ob_ast_18_004____d_p02_box)
col_ast_18_004____d.objects.link(ob_ast_18_004____d_p03_box)
col_ast_18_004____d.objects.link(ob_ast_18_004____d_p04_cyl)
col_ast_18_004____d.objects.link(ob_ast_18_004____d_p05_box)
col_ast_18_004____d.objects.link(ob_ast_18_004____d_p06_box)
col_ast_18_004____d.objects.link(ob_ast_18_004____d_p07_box)
col_ast_18_004____d.objects.link(ob_ast_18_004____d_p08_box)
col_ast_18_004____d.objects.link(ob_ast_18_004____d_p09_box)

# ---- scene / render settings (as saved in the file)
scene.frame_start = 1; scene.frame_end = 250; scene.frame_set(1)
scene.render.engine = 'BLENDER_EEVEE_NEXT'
scene.render.image_settings.exr_codec = 'NONE'
scene.render.simplify_subdivision_render = 0
scene.render.simplify_child_particles_render = 0.0
scene.eevee.use_volume_custom_range = False
scene.eevee.use_fast_gi = False
scene.eevee.use_shadows = False
scene.view_settings.white_balance_temperature = 0.0
scene.view_settings.white_balance_tint = 0.0
scene.view_settings.white_balance_whitepoint = (2.97, 0.5193, -0.0414)
bpy.context.view_layer.update()

# ---- added for rendering (the .blend has no active camera and no usable light): camera, sun + grey world if the file has none
cam_auto = bpy.data.cameras.new('AutoCamera')
cam_auto.lens = 50.0
cam_auto.sensor_width = 36.0
cam_auto.clip_end = 1000.0
ob_auto_camera = bpy.data.objects.new('AutoCamera', cam_auto)
scene.collection.objects.link(ob_auto_camera)
ob_auto_camera.location = (0.4864, -0.623752, 0.561389)
ob_auto_camera.rotation_euler = (1.09748, -7.21219e-08, 0.694738)
scene.camera = ob_auto_camera
light_auto_sun = bpy.data.lights.new('AutoSun', 'SUN')
light_auto_sun.energy = 3.0
light_auto_sun.angle = 0.0523599
ob_auto_sun = bpy.data.objects.new('AutoSun', light_auto_sun)
scene.collection.objects.link(ob_auto_sun)
ob_auto_sun.rotation_euler = (0.872665, 0.174533, 0.523599)
if scene.world is None:
    world_auto = bpy.data.worlds.new('AutoWorld')
    world_auto.color = (0.3, 0.3, 0.3)
    scene.world = world_auto
bpy.context.view_layer.update()
